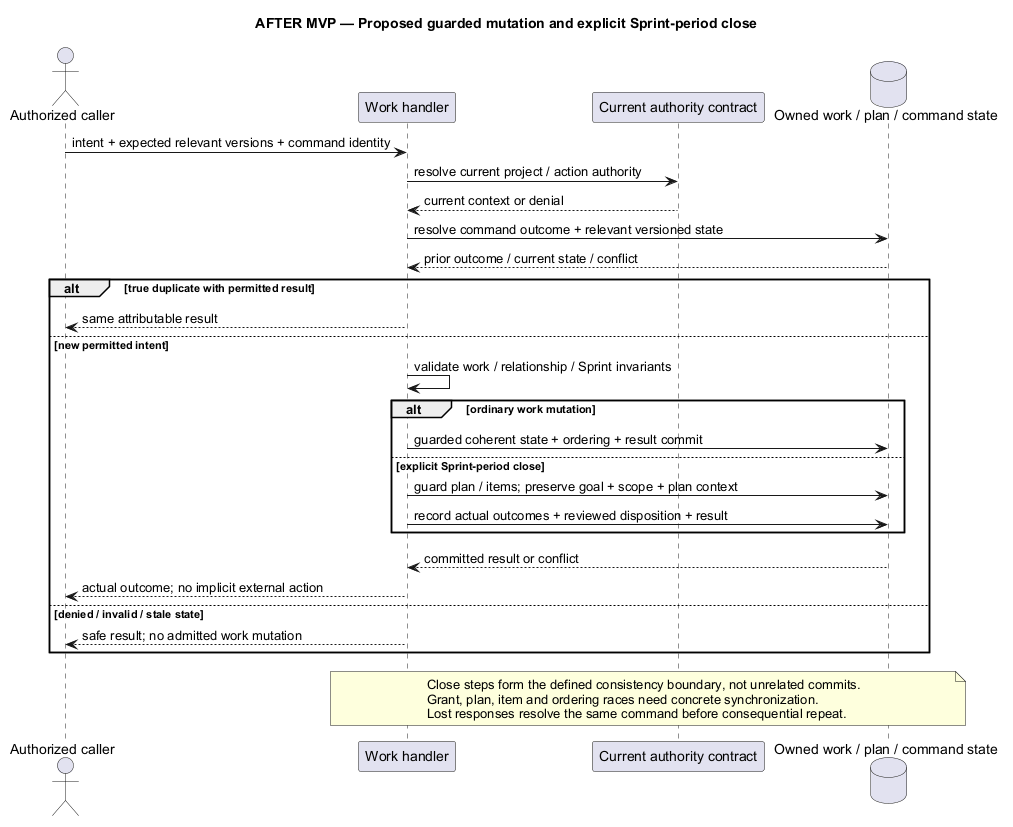

The diagram above was rendered by PlantUML. Its source (embedded in the PNG):
@startuml
' OWNER-MVP-2026-11-04 review: Future after MVP. Provider, advanced Sprint/review, or untrusted execution requirement retained as deferred.
title AFTER MVP — Proposed guarded mutation and explicit Sprint-period close
skinparam backgroundColor white
skinparam shadowing false
skinparam defaultFontName Arial

actor "Authorized caller" as A
participant "Work handler" as H
participant "Current authority contract" as I
database "Owned work / plan / command state" as DB
A -> H : intent + expected relevant versions + command identity
H -> I : resolve current project / action authority
I --> H : current context or denial
H -> DB : resolve command outcome + relevant versioned state
DB --> H : prior outcome / current state / conflict
alt true duplicate with permitted result
 H --> A : same attributable result
else new permitted intent
 H -> H : validate work / relationship / Sprint invariants
 alt ordinary work mutation
  H -> DB : guarded coherent state + ordering + result commit
 else explicit Sprint-period close
  H -> DB : guard plan / items; preserve goal + scope + plan context
  H -> DB : record actual outcomes + reviewed disposition + result
 end
 DB --> H : committed result or conflict
 H --> A : actual outcome; no implicit external action
else denied / invalid / stale state
 H --> A : safe result; no admitted work mutation
end
note over H,DB
 Close steps form the defined consistency boundary, not unrelated commits.
 Grant, plan, item and ordering races need concrete synchronization.
 Lost responses resolve the same command before consequential repeat.
end note
@enduml